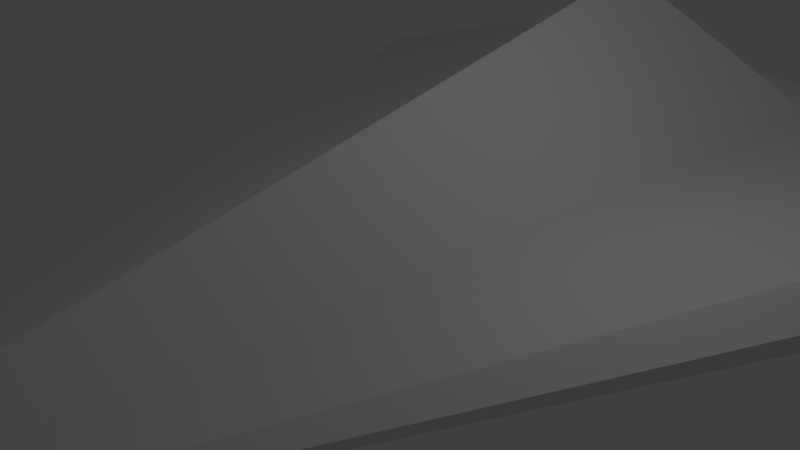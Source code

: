 # Source: MMX24.blend  (saved by Blender 2.76.0; exported with 4.5.12 LTS)
import bpy
from mathutils import Matrix  # noqa: F401  (used for matrix-valued properties, if any)

bpy.ops.wm.read_factory_settings(use_empty=True)
scene = bpy.context.scene
scene.name = 'Scene'

# ---- collections
col_collection_1 = bpy.data.collections.new('Collection 1'); scene.collection.children.link(col_collection_1)

# ---- world
world_world = bpy.data.worlds.new('World'); scene.world = world_world
world_world.color = (0.05088, 0.05088, 0.05088)
world_world.use_sun_shadow = False
world_world.sun_shadow_jitter_overblur = 0.0
world_world.cycles.sampling_method = 'MANUAL'
world_world.cycles.sample_map_resolution = 256

# ---- cameras
cam_camera = bpy.data.cameras.new('Camera')
cam_camera.clip_end = 100.0
cam_camera.lens = 35.0
cam_camera.sensor_width = 32.0
cam_camera.sensor_height = 18.0
cam_camera.ortho_scale = 7.314
cam_camera.dof.focus_distance = 0.0
cam_camera.dof.aperture_fstop = 128.0

# ---- lights
light_lamp = bpy.data.lights.new('Lamp', 'POINT')
light_lamp.transmission_factor = 0.0
light_lamp.cutoff_distance = 30.0
light_lamp.energy = 100.0
light_lamp.shadow_buffer_clip_start = 1.001
light_lamp.shadow_soft_size = 0.1
light_lamp.shadow_maximum_resolution = 0.006
light_lamp.use_absolute_resolution = True
light_lamp.cycles.use_multiple_importance_sampling = False

# ---- meshes
me_cone_001 = bpy.data.meshes.new('Cone.001')
me_cone_001.from_pydata([(0.0, 2.07, -0.6537), (0.0, 0.0, 1.0), (0.3612, 0.5735, -0.8572), (0.6737, 0.6302, -1.0), (0.8952, 0.4457, -0.754), (0.9957, 0.09227, -0.754), (0.9618, -0.2737, -0.754), (0.798, -0.6026, -0.754), (0.5264, -1.631, -0.7461), (0.1837, -0.8017, -1.0), (-0.1837, -0.8017, -1.0), (-0.5264, -1.631, -0.7461), (-0.798, -0.6026, -0.754), (-0.9618, -0.2737, -0.754), (-0.9957, 0.09227, -0.754), (-0.8952, 0.4457, -0.754), (-0.6737, 0.6302, -1.0), (-0.3612, 0.5735, -0.8572)], [], [(16, 1, 17), (0, 1, 2), (15, 1, 16), (14, 1, 15), (13, 1, 14), (12, 1, 13), (11, 1, 12), (10, 1, 11), (9, 1, 10), (8, 1, 9), (7, 1, 8), (6, 1, 7), (5, 1, 6), (4, 1, 5), (3, 1, 4), (17, 1, 0), (2, 1, 3), (17, 0, 2), (16, 17, 2), (16, 2, 3), (3, 9, 16), (10, 13, 14), (3, 4, 5), (9, 3, 5), (10, 14, 16), (6, 9, 5), (7, 9, 6), (15, 16, 14), (9, 7, 8), (11, 12, 10), (12, 13, 10), (9, 10, 16)])
me_cone_001.use_remesh_preserve_volume = False
me_cone_001.use_remesh_preserve_attributes = False
me_cone_001.use_mirror_vertex_groups = False
me_cone_001.update()
me_cone = bpy.data.meshes.new('Cone')
me_cone.from_pydata([], [], [])
me_cone.use_remesh_preserve_volume = False
me_cone.use_remesh_preserve_attributes = False
me_cone.use_mirror_vertex_groups = False
me_cone.update()

# ---- objects
ob_cone_001 = bpy.data.objects.new('Cone.001', me_cone_001)
ob_cone = bpy.data.objects.new('Cone', me_cone)
ob_lamp = bpy.data.objects.new('Lamp', light_lamp)
ob_camera = bpy.data.objects.new('Camera', cam_camera)

# ---- transforms, parenting, visibility, modifiers, constraints
ob_cone_001.location = (0.0, 0.0, 0.0)
ob_cone_001.rotation_euler = (1.571, -0.0, 0.0)
ob_cone_001.scale = (6.644, 1.394, 8.0)
ob_cone_001.lineart.crease_threshold = 0.0
ob_cone.location = (0.0, 0.0, 0.0)
ob_cone.rotation_euler = (1.571, -0.0, 1.571)
ob_cone.scale = (1.255, 8.0, 8.0)
ob_cone.lineart.crease_threshold = 0.0
ob_lamp.location = (4.076, 1.005, 5.904)
ob_lamp.rotation_euler = (0.6503, 0.05522, 1.866)
ob_lamp.lock_rotations_4d = False
ob_lamp.empty_display_type = 'ARROWS'
ob_lamp.color = (0.0, 0.0, 0.0, 0.0)
ob_lamp.lineart.crease_threshold = 0.0
ob_camera.location = (7.481, -6.508, 5.344)
ob_camera.rotation_euler = (1.109, 0.01082, 0.8149)
ob_camera.lock_rotations_4d = False
ob_camera.empty_display_type = 'ARROWS'
ob_camera.color = (0.0, 0.0, 0.0, 0.0)
ob_camera.display_type = 'WIRE'
ob_camera.lineart.crease_threshold = 0.0

# ---- collection membership
col_collection_1.objects.link(ob_cone_001)
col_collection_1.objects.link(ob_cone)
col_collection_1.objects.link(ob_lamp)
col_collection_1.objects.link(ob_camera)

# ---- scene / render settings (as saved in the file)
scene.camera = ob_camera
scene.frame_start = 1; scene.frame_end = 250; scene.frame_set(1)
scene.render.engine = 'BLENDER_EEVEE_NEXT'
scene.render.resolution_percentage = 50
scene.render.dither_intensity = 0.0
scene.cycles.use_denoising = False
scene.cycles.samples = 10
scene.cycles.sampling_pattern = 'TABULATED_SOBOL'
scene.cycles.light_sampling_threshold = 0.0
scene.cycles.use_adaptive_sampling = False
scene.cycles.use_light_tree = False
scene.cycles.blur_glossy = 0.0
scene.cycles.pixel_filter_type = 'GAUSSIAN'
scene.cycles.sample_clamp_indirect = 0.0
scene.view_settings.view_transform = 'Standard'
bpy.context.view_layer.update()
